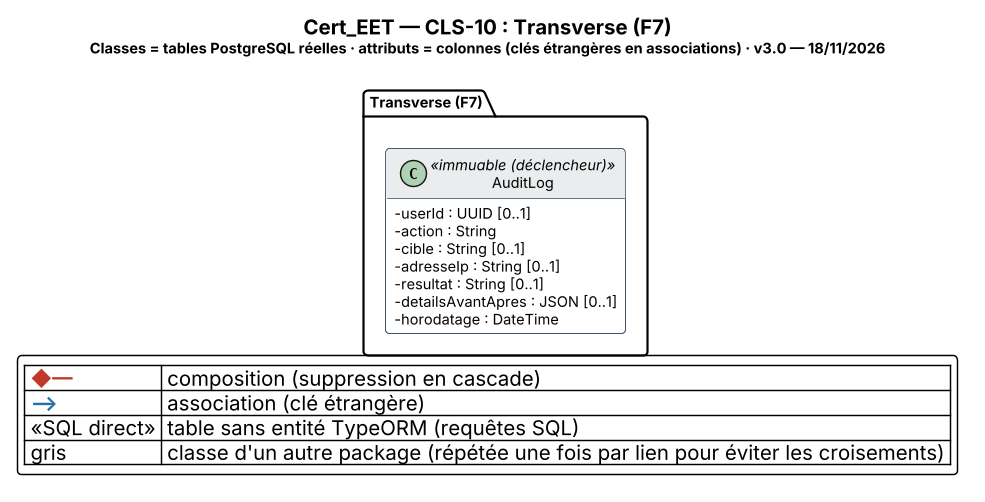

The diagram above was rendered by PlantUML. Its source (embedded in the PNG):
@startuml Cert_EET_CLS-10_Transverse
' CLS-10 — Transverse (F7) · généré depuis le schéma réel (43 migrations, PR #141)
!pragma layout elk
' Mise en page ELK : liens orthogonaux (segments horizontaux/verticaux), sans courbes.
skinparam backgroundColor #FFFFFF
skinparam shadowing false
skinparam roundcorner 6
skinparam DefaultFontName "Inter"
skinparam DefaultFontSize 10
skinparam ArrowThickness 1.2
skinparam classAttributeIconSize 0
skinparam dpi 140
skinparam class {
  BackgroundColor #FFFFFF
  BorderColor #34495E
  HeaderBackgroundColor #EAECEE
}
skinparam package {
  BorderColor #7F8C8D
  FontStyle bold
}
skinparam note {
  BackgroundColor #FEF9E7
  BorderColor #B7950B
  FontSize 9
}
hide empty methods
title <size:14><b>Cert_EET — CLS-10 : Transverse (F7)</b></size>\n<size:10>Classes = tables PostgreSQL réelles · attributs = colonnes (clés étrangères en associations) · v3.0 — 18/11/2026</size>
package "Transverse (F7)" #F2F3F4 {
class AuditLog <<immuable (déclencheur)>> {
  - userId : UUID [0..1]
  - action : String
  - cible : String [0..1]
  - adresseIp : String [0..1]
  - resultat : String [0..1]
  - detailsAvantApres : JSON [0..1]
  - horodatage : DateTime
}
}
legend bottom right
  | <color:#C0392B><b>◆—</b></color> | composition (suppression en cascade) |
  | <color:#2471A3><b>—></b></color> | association (clé étrangère) |
  | <<SQL direct>> | table sans entité TypeORM (requêtes SQL) |
  | gris | classe d'un autre package (répétée une fois par lien pour éviter les croisements) |
endlegend
@enduml